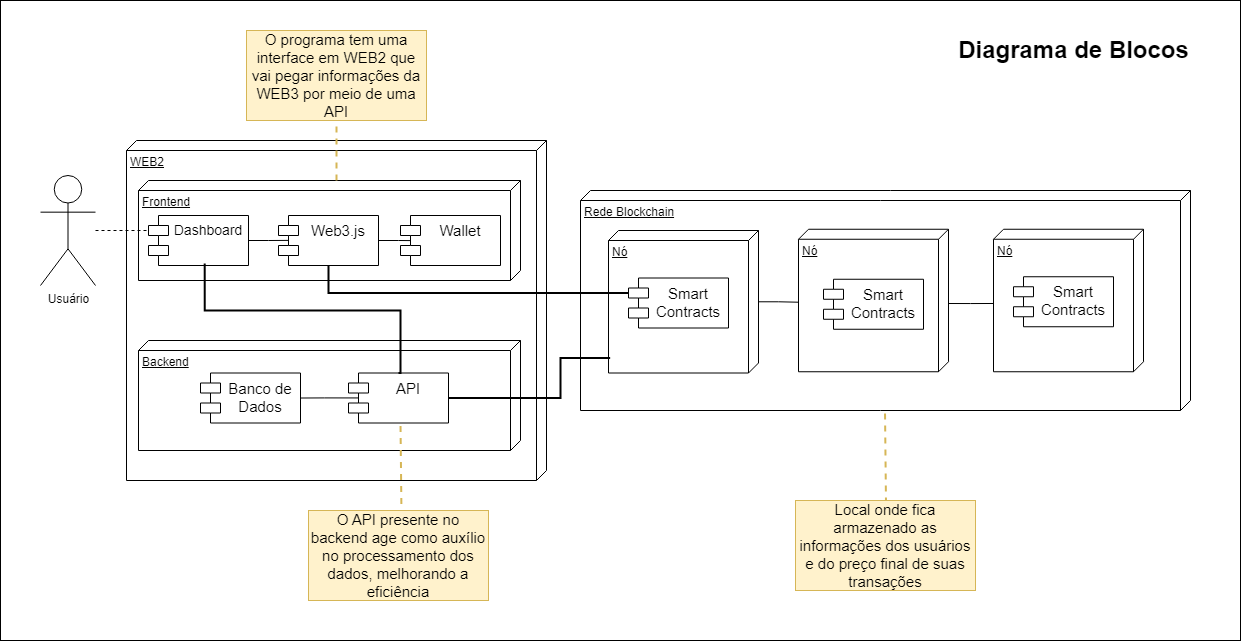

The diagram above was exported from draw.io. Its source (the exported page's mxGraphModel, read from the mxfile embedded in the PNG):
<mxGraphModel dx="1436" dy="774" grid="1" gridSize="10" guides="1" tooltips="1" connect="1" arrows="1" fold="1" page="1" pageScale="1" pageWidth="2339" pageHeight="3300" background="#ffffff" math="0" shadow="0">
  <root>
    <mxCell id="0" />
    <mxCell id="1" parent="0" />
    <mxCell id="vOAcwKx0gtmVY2TLJYFJ-2" value="WEB2" style="verticalAlign=top;align=left;spacingTop=8;spacingLeft=2;spacingRight=12;shape=cube;size=10;direction=south;fontStyle=4;html=1;whiteSpace=wrap;" parent="1" vertex="1">
      <mxGeometry x="166" y="200" width="420" height="340" as="geometry" />
    </mxCell>
    <mxCell id="vOAcwKx0gtmVY2TLJYFJ-3" value="Rede Blockchain" style="verticalAlign=top;align=left;spacingTop=8;spacingLeft=2;spacingRight=12;shape=cube;size=10;direction=south;fontStyle=4;html=1;whiteSpace=wrap;" parent="1" vertex="1">
      <mxGeometry x="620" y="250" width="610" height="220" as="geometry" />
    </mxCell>
    <mxCell id="vOAcwKx0gtmVY2TLJYFJ-4" value="Backend" style="verticalAlign=top;align=left;spacingTop=8;spacingLeft=2;spacingRight=12;shape=cube;size=10;direction=south;fontStyle=4;html=1;whiteSpace=wrap;" parent="1" vertex="1">
      <mxGeometry x="178" y="400" width="382" height="110" as="geometry" />
    </mxCell>
    <mxCell id="vOAcwKx0gtmVY2TLJYFJ-5" value="Usuário" style="shape=umlActor;verticalLabelPosition=bottom;verticalAlign=top;html=1;outlineConnect=0;" parent="1" vertex="1">
      <mxGeometry x="80" y="235" width="55" height="110" as="geometry" />
    </mxCell>
    <mxCell id="vOAcwKx0gtmVY2TLJYFJ-6" value="Frontend" style="verticalAlign=top;align=left;spacingTop=8;spacingLeft=2;spacingRight=12;shape=cube;size=10;direction=south;fontStyle=4;html=1;whiteSpace=wrap;" parent="1" vertex="1">
      <mxGeometry x="178" y="240" width="382" height="100" as="geometry" />
    </mxCell>
    <mxCell id="vOAcwKx0gtmVY2TLJYFJ-30" value="" style="edgeStyle=orthogonalEdgeStyle;rounded=0;orthogonalLoop=1;jettySize=auto;html=1;entryX=0.098;entryY=0.498;entryDx=0;entryDy=0;entryPerimeter=0;endArrow=none;endFill=0;" parent="1" source="vOAcwKx0gtmVY2TLJYFJ-8" target="vOAcwKx0gtmVY2TLJYFJ-13" edge="1">
      <mxGeometry relative="1" as="geometry" />
    </mxCell>
    <mxCell id="vOAcwKx0gtmVY2TLJYFJ-8" value="&lt;font style=&quot;font-size: 14px;&quot;&gt;Dashboard&lt;/font&gt;" style="shape=module;align=left;spacingLeft=20;align=center;verticalAlign=top;whiteSpace=wrap;html=1;" parent="1" vertex="1">
      <mxGeometry x="188" y="275" width="100" height="50" as="geometry" />
    </mxCell>
    <mxCell id="vOAcwKx0gtmVY2TLJYFJ-9" value="" style="edgeStyle=orthogonalEdgeStyle;rounded=0;orthogonalLoop=1;jettySize=auto;html=1;entryX=0.512;entryY=1.002;entryDx=0;entryDy=0;entryPerimeter=0;endArrow=none;endFill=0;" parent="1" source="vOAcwKx0gtmVY2TLJYFJ-10" target="vOAcwKx0gtmVY2TLJYFJ-16" edge="1">
      <mxGeometry relative="1" as="geometry" />
    </mxCell>
    <mxCell id="vOAcwKx0gtmVY2TLJYFJ-10" value="Nó" style="verticalAlign=top;align=left;spacingTop=8;spacingLeft=2;spacingRight=12;shape=cube;size=10;direction=south;fontStyle=4;html=1;whiteSpace=wrap;" parent="1" vertex="1">
      <mxGeometry x="648" y="290" width="150" height="142.5" as="geometry" />
    </mxCell>
    <mxCell id="vOAcwKx0gtmVY2TLJYFJ-11" value="&lt;font style=&quot;font-size: 15px;&quot;&gt;Banco de Dados&lt;/font&gt;" style="shape=module;align=left;spacingLeft=20;align=center;verticalAlign=top;whiteSpace=wrap;html=1;" parent="1" vertex="1">
      <mxGeometry x="240" y="432.5" width="100" height="50" as="geometry" />
    </mxCell>
    <mxCell id="vOAcwKx0gtmVY2TLJYFJ-29" value="" style="edgeStyle=orthogonalEdgeStyle;rounded=0;orthogonalLoop=1;jettySize=auto;html=1;startArrow=none;startFill=0;entryX=0.106;entryY=0.502;entryDx=0;entryDy=0;entryPerimeter=0;endArrow=none;endFill=0;" parent="1" source="vOAcwKx0gtmVY2TLJYFJ-13" target="vOAcwKx0gtmVY2TLJYFJ-15" edge="1">
      <mxGeometry relative="1" as="geometry" />
    </mxCell>
    <mxCell id="vOAcwKx0gtmVY2TLJYFJ-13" value="&lt;font style=&quot;font-size: 15px;&quot;&gt;Web3.js&lt;/font&gt;" style="shape=module;align=left;spacingLeft=20;align=center;verticalAlign=top;whiteSpace=wrap;html=1;" parent="1" vertex="1">
      <mxGeometry x="318" y="275" width="100" height="50" as="geometry" />
    </mxCell>
    <mxCell id="vOAcwKx0gtmVY2TLJYFJ-14" value="&lt;font style=&quot;font-size: 15px;&quot;&gt;Smart Contracts&lt;/font&gt;" style="shape=module;align=left;spacingLeft=20;align=center;verticalAlign=top;whiteSpace=wrap;html=1;" parent="1" vertex="1">
      <mxGeometry x="668" y="337.5" width="100" height="50" as="geometry" />
    </mxCell>
    <mxCell id="vOAcwKx0gtmVY2TLJYFJ-15" value="&lt;font style=&quot;font-size: 15px;&quot;&gt;Wallet&lt;/font&gt;" style="shape=module;align=left;spacingLeft=20;align=center;verticalAlign=top;whiteSpace=wrap;html=1;" parent="1" vertex="1">
      <mxGeometry x="440" y="275" width="100" height="50" as="geometry" />
    </mxCell>
    <mxCell id="vOAcwKx0gtmVY2TLJYFJ-16" value="Nó" style="verticalAlign=top;align=left;spacingTop=8;spacingLeft=2;spacingRight=12;shape=cube;size=10;direction=south;fontStyle=4;html=1;whiteSpace=wrap;" parent="1" vertex="1">
      <mxGeometry x="838" y="288.75" width="150" height="142.5" as="geometry" />
    </mxCell>
    <mxCell id="vOAcwKx0gtmVY2TLJYFJ-17" value="&lt;font style=&quot;font-size: 15px;&quot;&gt;Smart Contracts&lt;/font&gt;" style="shape=module;align=left;spacingLeft=20;align=center;verticalAlign=top;whiteSpace=wrap;html=1;" parent="1" vertex="1">
      <mxGeometry x="863" y="338.75" width="100" height="50" as="geometry" />
    </mxCell>
    <mxCell id="vOAcwKx0gtmVY2TLJYFJ-18" value="Nó" style="verticalAlign=top;align=left;spacingTop=8;spacingLeft=2;spacingRight=12;shape=cube;size=10;direction=south;fontStyle=4;html=1;whiteSpace=wrap;" parent="1" vertex="1">
      <mxGeometry x="1033" y="288.75" width="150" height="142.5" as="geometry" />
    </mxCell>
    <mxCell id="vOAcwKx0gtmVY2TLJYFJ-19" value="&lt;font style=&quot;font-size: 15px;&quot;&gt;Smart Contracts&lt;/font&gt;" style="shape=module;align=left;spacingLeft=20;align=center;verticalAlign=top;whiteSpace=wrap;html=1;" parent="1" vertex="1">
      <mxGeometry x="1053" y="336.25" width="100" height="50" as="geometry" />
    </mxCell>
    <mxCell id="vOAcwKx0gtmVY2TLJYFJ-20" style="edgeStyle=orthogonalEdgeStyle;rounded=0;orthogonalLoop=1;jettySize=auto;html=1;entryX=0;entryY=0;entryDx=0;entryDy=15;entryPerimeter=0;dashed=1;endArrow=none;endFill=0;" parent="1" source="vOAcwKx0gtmVY2TLJYFJ-5" target="vOAcwKx0gtmVY2TLJYFJ-8" edge="1">
      <mxGeometry relative="1" as="geometry" />
    </mxCell>
    <mxCell id="vOAcwKx0gtmVY2TLJYFJ-33" value="" style="edgeStyle=orthogonalEdgeStyle;rounded=0;orthogonalLoop=1;jettySize=auto;html=1;exitX=0.098;exitY=0.499;exitDx=0;exitDy=0;exitPerimeter=0;endArrow=none;endFill=0;" parent="1" source="vOAcwKx0gtmVY2TLJYFJ-24" target="vOAcwKx0gtmVY2TLJYFJ-11" edge="1">
      <mxGeometry relative="1" as="geometry" />
    </mxCell>
    <mxCell id="vOAcwKx0gtmVY2TLJYFJ-24" value="&lt;font style=&quot;font-size: 15px;&quot;&gt;API&lt;/font&gt;" style="shape=module;align=left;spacingLeft=20;align=center;verticalAlign=top;whiteSpace=wrap;html=1;" parent="1" vertex="1">
      <mxGeometry x="388" y="432.5" width="100" height="50" as="geometry" />
    </mxCell>
    <mxCell id="vOAcwKx0gtmVY2TLJYFJ-26" value="" style="edgeStyle=orthogonalEdgeStyle;rounded=0;orthogonalLoop=1;jettySize=auto;html=1;entryX=0.521;entryY=1;entryDx=0;entryDy=0;entryPerimeter=0;endArrow=none;endFill=0;" parent="1" target="vOAcwKx0gtmVY2TLJYFJ-18" edge="1">
      <mxGeometry relative="1" as="geometry">
        <mxPoint x="988" y="363" as="sourcePoint" />
        <mxPoint x="1028" y="364" as="targetPoint" />
        <Array as="points">
          <mxPoint x="1010" y="363" />
          <mxPoint x="1010" y="363" />
        </Array>
      </mxGeometry>
    </mxCell>
    <mxCell id="vOAcwKx0gtmVY2TLJYFJ-31" style="edgeStyle=orthogonalEdgeStyle;rounded=0;orthogonalLoop=1;jettySize=auto;html=1;exitX=0.5;exitY=1;exitDx=0;exitDy=0;entryX=0;entryY=0;entryDx=0;entryDy=15;entryPerimeter=0;strokeWidth=2;endArrow=none;endFill=0;" parent="1" source="vOAcwKx0gtmVY2TLJYFJ-13" target="vOAcwKx0gtmVY2TLJYFJ-14" edge="1">
      <mxGeometry relative="1" as="geometry" />
    </mxCell>
    <mxCell id="vOAcwKx0gtmVY2TLJYFJ-32" style="edgeStyle=orthogonalEdgeStyle;rounded=0;orthogonalLoop=1;jettySize=auto;html=1;exitX=0.5;exitY=0;exitDx=0;exitDy=0;entryX=0.562;entryY=0.958;entryDx=0;entryDy=0;entryPerimeter=0;strokeWidth=2;endArrow=none;endFill=0;" parent="1" source="vOAcwKx0gtmVY2TLJYFJ-24" target="vOAcwKx0gtmVY2TLJYFJ-8" edge="1">
      <mxGeometry relative="1" as="geometry">
        <Array as="points">
          <mxPoint x="440" y="433" />
          <mxPoint x="440" y="370" />
          <mxPoint x="244" y="370" />
        </Array>
      </mxGeometry>
    </mxCell>
    <mxCell id="vOAcwKx0gtmVY2TLJYFJ-34" style="edgeStyle=orthogonalEdgeStyle;rounded=0;orthogonalLoop=1;jettySize=auto;html=1;exitX=1;exitY=0.5;exitDx=0;exitDy=0;entryX=0.895;entryY=0.989;entryDx=0;entryDy=0;entryPerimeter=0;strokeWidth=2;endArrow=none;endFill=0;" parent="1" source="vOAcwKx0gtmVY2TLJYFJ-24" target="vOAcwKx0gtmVY2TLJYFJ-10" edge="1">
      <mxGeometry relative="1" as="geometry">
        <Array as="points">
          <mxPoint x="600" y="457" />
          <mxPoint x="600" y="417" />
        </Array>
      </mxGeometry>
    </mxCell>
    <mxCell id="vOAcwKx0gtmVY2TLJYFJ-35" value="Diagrama de Blocos" style="text;strokeColor=none;fillColor=none;html=1;fontSize=24;fontStyle=1;verticalAlign=middle;align=center;" parent="1" vertex="1">
      <mxGeometry x="996" y="90" width="234" height="40" as="geometry" />
    </mxCell>
    <mxCell id="vOAcwKx0gtmVY2TLJYFJ-37" value="&lt;span style=&quot;font-size: 15px;&quot;&gt;O programa tem uma interface em WEB2 que vai pegar informações da WEB3 por meio de uma API&lt;/span&gt;" style="html=1;dropTarget=0;whiteSpace=wrap;fillColor=#fff2cc;strokeColor=#d6b656;" parent="1" vertex="1">
      <mxGeometry x="286" y="90" width="180" height="90" as="geometry" />
    </mxCell>
    <mxCell id="vOAcwKx0gtmVY2TLJYFJ-38" value="" style="endArrow=none;dashed=1;html=1;rounded=0;fillColor=#fff2cc;strokeColor=#d6b656;strokeWidth=2;entryX=0.5;entryY=1;entryDx=0;entryDy=0;" parent="1" target="vOAcwKx0gtmVY2TLJYFJ-37" edge="1">
      <mxGeometry width="50" height="50" relative="1" as="geometry">
        <mxPoint x="376" y="240" as="sourcePoint" />
        <mxPoint x="377" y="180" as="targetPoint" />
        <Array as="points">
          <mxPoint x="376" y="220" />
        </Array>
      </mxGeometry>
    </mxCell>
    <mxCell id="vOAcwKx0gtmVY2TLJYFJ-39" value="" style="endArrow=none;dashed=1;html=1;rounded=0;fillColor=#fff2cc;strokeColor=#d6b656;strokeWidth=2;exitX=0.586;exitY=-0.033;exitDx=0;exitDy=0;exitPerimeter=0;entryX=0.5;entryY=1;entryDx=0;entryDy=0;" parent="1" edge="1">
      <mxGeometry width="50" height="50" relative="1" as="geometry">
        <mxPoint x="441" y="575.5" as="sourcePoint" />
        <mxPoint x="440" y="482.5" as="targetPoint" />
      </mxGeometry>
    </mxCell>
    <mxCell id="vOAcwKx0gtmVY2TLJYFJ-40" value="&lt;span style=&quot;font-size: 15px;&quot;&gt;O API presente no backend age como auxílio no processamento dos dados, melhorando a eficiência&lt;/span&gt;" style="html=1;dropTarget=0;whiteSpace=wrap;fillColor=#fff2cc;strokeColor=#d6b656;" parent="1" vertex="1">
      <mxGeometry x="348" y="570" width="180" height="90" as="geometry" />
    </mxCell>
    <mxCell id="vOAcwKx0gtmVY2TLJYFJ-41" value="" style="endArrow=none;dashed=1;html=1;rounded=0;fillColor=#fff2cc;strokeColor=#d6b656;strokeWidth=2;exitX=0.586;exitY=-0.033;exitDx=0;exitDy=0;exitPerimeter=0;entryX=0.5;entryY=1;entryDx=0;entryDy=0;" parent="1" edge="1">
      <mxGeometry width="50" height="50" relative="1" as="geometry">
        <mxPoint x="925.5" y="563" as="sourcePoint" />
        <mxPoint x="924.5" y="470" as="targetPoint" />
      </mxGeometry>
    </mxCell>
    <mxCell id="vOAcwKx0gtmVY2TLJYFJ-42" value="&lt;span style=&quot;font-size: 15px;&quot;&gt;Local onde fica armazenado as informações dos usuários e do preço final de suas transações&lt;/span&gt;" style="html=1;dropTarget=0;whiteSpace=wrap;fillColor=#fff2cc;strokeColor=#d6b656;" parent="1" vertex="1">
      <mxGeometry x="835" y="560" width="180" height="90" as="geometry" />
    </mxCell>
    <mxCell id="vOAcwKx0gtmVY2TLJYFJ-44" value="" style="rounded=0;whiteSpace=wrap;html=1;fillColor=none;" parent="1" vertex="1">
      <mxGeometry x="40" y="60" width="1240" height="640" as="geometry" />
    </mxCell>
  </root>
</mxGraphModel>